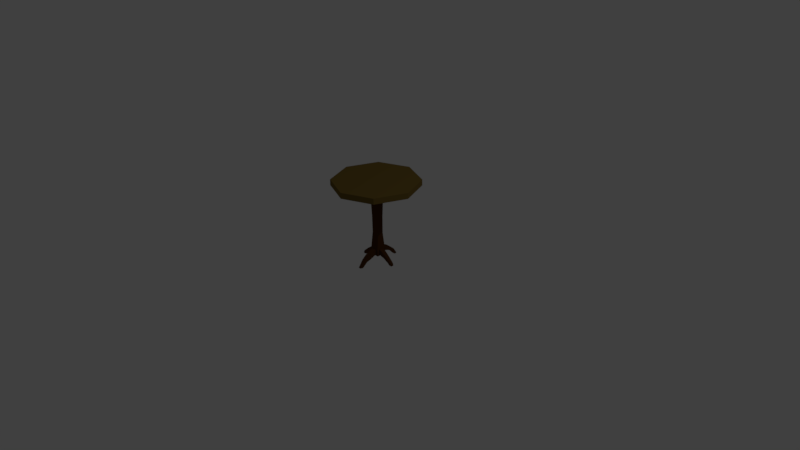 # Source: table_2.blend  (saved by Blender 2.77.0; exported with 4.5.12 LTS)
import bpy
from mathutils import Matrix  # noqa: F401  (used for matrix-valued properties, if any)

bpy.ops.wm.read_factory_settings(use_empty=True)
scene = bpy.context.scene
scene.name = 'Scene'

# ---- collections
col_collection_1 = bpy.data.collections.new('Collection 1'); scene.collection.children.link(col_collection_1)

# ---- materials (node trees are filled in below, after node groups)
mat_roundtable = bpy.data.materials.new('roundTable')
mat_roundtable.alpha_threshold = 0.0
mat_roundtable.diffuse_color = (0.1758, 0.06039, 0.01751, 1.0)
mat_roundtable.roughness = 0.5
mat_roundtable2 = bpy.data.materials.new('roundTable2')
mat_roundtable2.alpha_threshold = 0.0
mat_roundtable2.diffuse_color = (0.07619, 0.02843, 0.005182, 1.0)
mat_roundtable2.roughness = 0.5

# ---- material node trees
mat_roundtable.use_nodes = True; mat_roundtable.node_tree.nodes.clear()
_N = mat_roundtable.node_tree.nodes; _L = mat_roundtable.node_tree.links
n0 = _N.new('ShaderNodeOutputMaterial'); n0.name = 'Material Output'; n0.location = (300, 300)
n1 = _N.new('ShaderNodeBsdfDiffuse'); n1.name = 'Diffuse BSDF'; n1.location = (10, 300)
n1.inputs[0].default_value = (0.1758, 0.1154, 0.02622, 1.0)
_L.new(n1.outputs[0], n0.inputs[0])
n0.is_active_output = True
mat_roundtable2.use_nodes = True; mat_roundtable2.node_tree.nodes.clear()
_N = mat_roundtable2.node_tree.nodes; _L = mat_roundtable2.node_tree.links
n0 = _N.new('ShaderNodeOutputMaterial'); n0.name = 'Material Output'; n0.location = (300, 300)
n1 = _N.new('ShaderNodeBsdfDiffuse'); n1.name = 'Diffuse BSDF'; n1.location = (10, 300)
n1.inputs[0].default_value = (0.07641, 0.02824, 0.005013, 1.0)
_L.new(n1.outputs[0], n0.inputs[0])
n0.is_active_output = True

# ---- world
world_world = bpy.data.worlds.new('World'); scene.world = world_world
world_world.color = (0.05088, 0.05088, 0.05088)
world_world.use_sun_shadow = False
world_world.sun_shadow_jitter_overblur = 0.0
world_world.cycles.sampling_method = 'MANUAL'

# ---- cameras
cam_camera = bpy.data.cameras.new('Camera')
cam_camera.clip_end = 100.0
cam_camera.lens = 35.0
cam_camera.sensor_width = 32.0
cam_camera.sensor_height = 18.0
cam_camera.ortho_scale = 7.314
cam_camera.dof.focus_distance = 0.0

# ---- lights
light_lamp = bpy.data.lights.new('Lamp', 'POINT')
light_lamp.transmission_factor = 0.0
light_lamp.cutoff_distance = 30.0
light_lamp.energy = 100.0
light_lamp.shadow_buffer_clip_start = 1.001
light_lamp.shadow_soft_size = 0.1
light_lamp.shadow_maximum_resolution = 0.006
light_lamp.use_absolute_resolution = True

# ---- meshes
me_circle = bpy.data.meshes.new('Circle')
me_circle.from_pydata([(0.08913, -1.764, 0.08482), (0.08913, -0.05411, 0.08482), (0.08913, -1.764, -0.1302), (0.08913, -0.05411, -0.1302), (0.08913, -0.05411, -0.02269), (0.08913, -1.764, -0.02269), (0.08913, -1.723, -0.1302), (0.08913, -1.723, 0.08482), (0.08913, -1.723, -0.02269), (0.08913, -1.606, -0.1302), (0.08913, -1.606, 0.08482), (0.08913, -1.606, -0.02269), (0.03537, -0.05411, -0.1302), (0.03537, -1.764, 0.08482), (0.03537, -1.764, -0.1302), (0.03537, -0.05411, 0.08482), (0.03537, -0.05411, -0.02269), (0.03537, -1.764, -0.02269), (0.03537, -1.723, 0.08482), (0.03537, -1.723, -0.1302), (0.03537, -1.606, -0.1302), (0.03537, -1.606, 0.08482), (0.08913, -0.05411, 0.03106), (0.08913, -1.764, 0.03106), (0.08913, -1.723, 0.03106), (0.08913, -1.606, 0.03106), (0.03537, -1.764, 0.03106), (0.03537, -0.05411, 0.03106), (0.08913, -1.764, -0.07645), (0.08913, -0.05411, -0.07645), (0.08913, -1.723, -0.07645), (0.08913, -1.606, -0.07645), (0.03537, -0.05411, -0.07645), (0.03537, -1.764, -0.07645), (0.1435, -1.753, -0.01776), (0.1619, -1.637, -0.02046), (0.1435, -1.751, 0.03598), (0.1619, -1.635, 0.03328), (0.1435, -1.754, -0.0715), (0.1619, -1.638, -0.0742), (0.2087, -1.781, -0.02152), (0.2657, -1.707, -0.02037), (0.2072, -1.78, 0.02141), (0.2642, -1.706, 0.02256), (0.2102, -1.781, -0.06446), (0.2672, -1.707, -0.06331), (0.3457, -1.873, -0.02542), (0.4088, -1.829, -0.02525), (0.344, -1.87, 0.009556), (0.4071, -1.827, 0.009724), (0.3475, -1.875, -0.06039), (0.4106, -1.832, -0.06022), (0.3635, -1.895, -0.02763), (0.4368, -1.873, -0.02662), (0.3625, -1.894, 0.007425), (0.4358, -1.872, 0.008429), (0.3644, -1.897, -0.06268), (0.4377, -1.875, -0.06168), (0.376, -1.914, -0.02953), (0.4423, -1.914, -0.02676), (0.3747, -1.913, 0.0008472), (0.441, -1.914, 0.003627), (0.3773, -1.915, -0.05992), (0.4436, -1.915, -0.05714), (0.07695, -0.8301, -0.09367), (0.07695, -0.8301, 0.04829), (0.07695, -0.8301, -0.02269), (0.04146, -0.8301, 0.04829), (0.04146, -0.8301, -0.09367), (0.07695, -0.8301, 0.0128), (0.07695, -0.8301, -0.05818), (0.07501, -1.224, -0.08984), (0.07501, -1.224, 0.04446), (0.07501, -1.224, -0.02269), (0.04143, -1.224, 0.04446), (0.04143, -1.224, -0.08984), (0.07501, -1.224, 0.01088), (0.07501, -1.224, -0.05627), (0.03339, -1.725, -0.1987), (0.03418, -1.619, -0.2339), (0.0406, -1.754, -0.2881), (0.04154, -1.674, -0.3311), (0.04057, -1.822, -0.3934), (0.04092, -1.769, -0.4426), (0.03711, -1.924, -0.4838), (0.03869, -1.914, -0.5357), (0.04343, -1.754, 0.1713), (0.03762, -1.64, 0.2007), (0.04291, -1.787, 0.2539), (0.03679, -1.702, 0.3083), (0.03601, -1.826, 0.3614), (0.03197, -1.777, 0.4062), (0.0184, -1.938, 0.467), (0.01777, -1.928, 0.5325), (-0.1223, -1.764, 0.08482), (-0.1223, -0.05411, 0.08482), (-0.1223, -1.764, -0.1302), (-0.1223, -0.05411, -0.1302), (-0.1223, -0.05411, -0.02269), (-0.1223, -1.764, -0.02269), (-0.1223, -1.723, -0.1302), (-0.1223, -1.723, 0.08482), (-0.1223, -1.723, -0.02269), (-0.1223, -1.606, -0.1302), (-0.1223, -1.606, 0.08482), (-0.1223, -1.606, -0.02269), (-0.06855, -0.05411, -0.1302), (-0.06855, -1.764, 0.08482), (-0.06855, -1.764, -0.1302), (-0.06855, -0.05411, 0.08482), (-0.06855, -0.05411, -0.02269), (-0.06855, -1.764, -0.02269), (-0.06855, -1.723, 0.08482), (-0.06855, -1.723, -0.1302), (-0.06855, -1.606, -0.1302), (-0.06855, -1.606, 0.08482), (-0.1223, -0.05411, 0.03106), (-0.1223, -1.764, 0.03106), (-0.1223, -1.723, 0.03106), (-0.1223, -1.606, 0.03106), (-0.06855, -1.764, 0.03106), (-0.06855, -0.05411, 0.03106), (-0.1223, -1.764, -0.07645), (-0.1223, -0.05411, -0.07645), (-0.1223, -1.723, -0.07645), (-0.1223, -1.606, -0.07645), (-0.06855, -0.05411, -0.07645), (-0.06855, -1.764, -0.07645), (-0.1767, -1.753, -0.01776), (-0.1951, -1.637, -0.02046), (-0.1767, -1.751, 0.03598), (-0.1951, -1.635, 0.03328), (-0.1767, -1.754, -0.0715), (-0.1951, -1.638, -0.0742), (-0.2419, -1.781, -0.02152), (-0.2989, -1.707, -0.02037), (-0.2404, -1.78, 0.02141), (-0.2974, -1.706, 0.02256), (-0.2434, -1.781, -0.06446), (-0.3004, -1.707, -0.06331), (-0.3789, -1.873, -0.02542), (-0.442, -1.829, -0.02525), (-0.3772, -1.87, 0.009556), (-0.4402, -1.827, 0.009724), (-0.3807, -1.875, -0.06039), (-0.4438, -1.832, -0.06022), (-0.3966, -1.895, -0.02763), (-0.47, -1.873, -0.02662), (-0.3957, -1.894, 0.007425), (-0.469, -1.872, 0.008429), (-0.3976, -1.897, -0.06268), (-0.4709, -1.875, -0.06168), (-0.4092, -1.914, -0.02953), (-0.4755, -1.914, -0.02676), (-0.4079, -1.913, 0.0008472), (-0.4742, -1.914, 0.003627), (-0.4104, -1.915, -0.05992), (-0.4767, -1.915, -0.05714), (-0.1101, -0.8301, -0.09367), (-0.1101, -0.8301, 0.04829), (-0.1101, -0.8301, -0.02269), (-0.07464, -0.8301, 0.04829), (-0.07464, -0.8301, -0.09367), (-0.1101, -0.8301, 0.0128), (-0.1101, -0.8301, -0.05818), (-0.1082, -1.224, -0.08984), (-0.1082, -1.224, 0.04446), (-0.1082, -1.224, -0.02269), (-0.07461, -1.224, 0.04446), (-0.07461, -1.224, -0.08984), (-0.1082, -1.224, 0.01088), (-0.1082, -1.224, -0.05627), (-0.01659, -0.05411, -0.1302), (-0.01659, -1.764, -0.1302), (-0.01659, -0.05411, 0.08482), (-0.01659, -1.764, 0.08482), (-0.01659, -0.05411, -0.02269), (-0.01659, -1.764, -0.02269), (-0.01659, -1.723, 0.08482), (-0.01659, -1.723, -0.1302), (-0.01659, -1.606, 0.08482), (-0.01659, -1.606, -0.1302), (-0.01659, -0.05411, 0.03106), (-0.01659, -1.764, 0.03106), (-0.01659, -0.05411, -0.07645), (-0.01659, -1.764, -0.07645), (-0.01659, -0.8301, 0.04829), (-0.01659, -0.8301, -0.09367), (-0.01659, -1.224, 0.04446), (-0.01659, -1.224, -0.08984), (-0.06657, -1.725, -0.1987), (-0.06736, -1.619, -0.2339), (-0.01659, -1.726, -0.2033), (-0.01659, -1.62, -0.2384), (-0.07378, -1.754, -0.2881), (-0.07472, -1.674, -0.3311), (-0.01659, -1.756, -0.2933), (-0.01659, -1.676, -0.3364), (-0.07375, -1.822, -0.3934), (-0.0741, -1.769, -0.4426), (-0.01659, -1.825, -0.3971), (-0.01659, -1.772, -0.4463), (-0.07029, -1.924, -0.4838), (-0.07187, -1.914, -0.5357), (-0.01659, -1.931, -0.488), (-0.01659, -1.921, -0.5399), (-0.07661, -1.754, 0.1713), (-0.0708, -1.64, 0.2007), (-0.01659, -1.757, 0.1722), (-0.01659, -1.643, 0.2016), (-0.07609, -1.787, 0.2539), (-0.06996, -1.702, 0.3083), (-0.01659, -1.791, 0.2542), (-0.01659, -1.706, 0.3085), (-0.06919, -1.826, 0.3614), (-0.06515, -1.777, 0.4062), (-0.01659, -1.829, 0.3613), (-0.01659, -1.78, 0.4061), (-0.05158, -1.938, 0.467), (-0.05095, -1.928, 0.5325), (-0.01659, -1.944, 0.4671), (-0.01659, -1.935, 0.5325), (1.0, 0.06823, 4.073e-08), (1.0, -0.06823, 4.669e-08), (0.7071, 0.06823, -0.7071), (0.7071, -0.06823, -0.7071), (0.0, 0.06823, -1.0), (0.0, -0.06823, -1.0), (0.7071, -0.06823, 0.7071), (0.7071, 0.06823, 0.7071), (-8.742e-08, -0.06823, 1.0), (-8.742e-08, 0.06823, 1.0), (-0.7071, -0.06823, 0.7071), (-0.7071, 0.06823, 0.7071), (-1.0, -0.06823, -8.942e-09), (-1.0, 0.06823, -1.491e-08), (-0.7071, -0.06823, -0.7071), (-0.7071, 0.06823, -0.7071)], [], [(19, 6, 2, 14), (24, 7, 0, 23), (33, 14, 2, 28), (32, 12, 172, 184), (18, 178, 175, 13), (27, 16, 176, 182), (26, 17, 5, 23), (30, 8, 5, 28), (24, 8, 34, 36), (18, 21, 87, 86), (25, 10, 7, 24), (20, 9, 6, 19), (75, 71, 9, 20), (76, 72, 10, 25), (74, 188, 180, 21), (77, 73, 11, 31), (72, 74, 21, 10), (189, 75, 20, 181), (10, 21, 18, 7), (183, 177, 17, 26), (22, 4, 16, 27), (7, 18, 13, 0), (29, 3, 12, 32), (185, 173, 14, 33), (179, 19, 14, 173), (1, 22, 27, 15), (175, 183, 26, 13), (73, 76, 25, 11), (30, 31, 39, 38), (13, 26, 23, 0), (15, 27, 182, 174), (8, 24, 23, 5), (177, 185, 33, 17), (4, 29, 32, 16), (71, 77, 31, 9), (9, 31, 30, 6), (6, 30, 28, 2), (16, 32, 184, 176), (17, 33, 28, 5), (37, 36, 42, 43), (39, 35, 41, 45), (25, 24, 36, 37), (31, 11, 35, 39), (11, 25, 37, 35), (8, 30, 38, 34), (40, 44, 50, 46), (44, 45, 51, 50), (36, 34, 40, 42), (38, 39, 45, 44), (34, 38, 44, 40), (35, 37, 43, 41), (49, 48, 54, 55), (51, 47, 53, 57), (41, 43, 49, 47), (45, 41, 47, 51), (43, 42, 48, 49), (42, 40, 46, 48), (52, 56, 62, 58), (56, 57, 63, 62), (48, 46, 52, 54), (50, 51, 57, 56), (46, 50, 56, 52), (47, 49, 55, 53), (63, 59, 58, 62), (59, 61, 60, 58), (53, 55, 61, 59), (57, 53, 59, 63), (55, 54, 60, 61), (54, 52, 58, 60), (3, 29, 70, 64), (4, 22, 69, 66), (172, 12, 68, 187), (1, 15, 67, 65), (29, 4, 66, 70), (15, 174, 186, 67), (22, 1, 65, 69), (12, 3, 64, 68), (64, 70, 77, 71), (66, 69, 76, 73), (187, 68, 75, 189), (65, 67, 74, 72), (70, 66, 73, 77), (67, 186, 188, 74), (69, 65, 72, 76), (68, 64, 71, 75), (181, 20, 79, 193), (79, 78, 80, 81), (19, 179, 192, 78), (20, 19, 78, 79), (81, 80, 82, 83), (78, 192, 196, 80), (193, 79, 81, 197), (83, 82, 84, 85), (80, 196, 200, 82), (197, 81, 83, 201), (204, 205, 85, 84), (82, 200, 204, 84), (201, 83, 85, 205), (86, 87, 89, 88), (21, 180, 209, 87), (178, 18, 86, 208), (88, 89, 91, 90), (208, 86, 88, 212), (87, 209, 213, 89), (91, 217, 221, 93), (212, 88, 90, 216), (89, 213, 217, 91), (93, 221, 220, 92), (90, 91, 93, 92), (216, 90, 92, 220), (113, 108, 96, 100), (118, 117, 94, 101), (127, 122, 96, 108), (126, 184, 172, 106), (112, 107, 175, 178), (121, 182, 176, 110), (120, 117, 99, 111), (124, 122, 99, 102), (118, 130, 128, 102), (112, 206, 207, 115), (119, 118, 101, 104), (114, 113, 100, 103), (169, 114, 103, 165), (170, 119, 104, 166), (168, 115, 180, 188), (171, 125, 105, 167), (166, 104, 115, 168), (189, 181, 114, 169), (104, 101, 112, 115), (183, 120, 111, 177), (116, 121, 110, 98), (101, 94, 107, 112), (123, 126, 106, 97), (185, 127, 108, 173), (179, 173, 108, 113), (95, 109, 121, 116), (175, 107, 120, 183), (167, 105, 119, 170), (124, 132, 133, 125), (107, 94, 117, 120), (109, 174, 182, 121), (102, 99, 117, 118), (177, 111, 127, 185), (98, 110, 126, 123), (165, 103, 125, 171), (103, 100, 124, 125), (100, 96, 122, 124), (110, 176, 184, 126), (111, 99, 122, 127), (131, 137, 136, 130), (133, 139, 135, 129), (119, 131, 130, 118), (125, 133, 129, 105), (105, 129, 131, 119), (102, 128, 132, 124), (134, 140, 144, 138), (138, 144, 145, 139), (130, 136, 134, 128), (132, 138, 139, 133), (128, 134, 138, 132), (129, 135, 137, 131), (143, 149, 148, 142), (145, 151, 147, 141), (135, 141, 143, 137), (139, 145, 141, 135), (137, 143, 142, 136), (136, 142, 140, 134), (146, 152, 156, 150), (150, 156, 157, 151), (142, 148, 146, 140), (144, 150, 151, 145), (140, 146, 150, 144), (141, 147, 149, 143), (157, 156, 152, 153), (153, 152, 154, 155), (147, 153, 155, 149), (151, 157, 153, 147), (149, 155, 154, 148), (148, 154, 152, 146), (97, 158, 164, 123), (98, 160, 163, 116), (172, 187, 162, 106), (95, 159, 161, 109), (123, 164, 160, 98), (109, 161, 186, 174), (116, 163, 159, 95), (106, 162, 158, 97), (158, 165, 171, 164), (160, 167, 170, 163), (187, 189, 169, 162), (159, 166, 168, 161), (164, 171, 167, 160), (161, 168, 188, 186), (163, 170, 166, 159), (162, 169, 165, 158), (181, 193, 191, 114), (191, 195, 194, 190), (113, 190, 192, 179), (114, 191, 190, 113), (195, 199, 198, 194), (190, 194, 196, 192), (193, 197, 195, 191), (199, 203, 202, 198), (194, 198, 200, 196), (197, 201, 199, 195), (204, 202, 203, 205), (198, 202, 204, 200), (201, 205, 203, 199), (206, 210, 211, 207), (115, 207, 209, 180), (178, 208, 206, 112), (210, 214, 215, 211), (208, 212, 210, 206), (207, 211, 213, 209), (215, 219, 221, 217), (212, 216, 214, 210), (211, 215, 217, 213), (219, 218, 220, 221), (214, 218, 219, 215), (216, 220, 218, 214), (227, 226, 224, 225), (225, 224, 222, 223), (223, 222, 229, 228), (228, 229, 231, 230), (230, 231, 233, 232), (232, 233, 235, 234), (224, 226, 237, 235, 233, 231, 229, 222), (234, 235, 237, 236), (236, 237, 226, 227), (227, 225, 223, 228, 230, 232, 234, 236)])
me_circle.polygons.foreach_set('material_index', [1, 1, 1, 1, 1, 1, 1, 1, 1, 1, 1, 1, 1, 1, 1, 1, 1, 1, 1, 1, 1, 1, 1, 1, 1, 1, 1, 1, 1, 1, 1, 1, 1, 1, 1, 1, 1, 1, 1, 1, 1, 1, 1, 1, 1, 1, 1, 1, 1, 1, 1, 1, 1, 1, 1, 1, 1, 1, 1, 1, 1, 1, 1, 1, 1, 1, 1, 1, 1, 1, 1, 1, 1, 1, 1, 1, 1, 1, 1, 1, 1, 1, 1, 1, 1, 1, 1, 1, 1, 1, 1, 1, 1, 1, 1, 1, 1, 1, 1, 1, 1, 1, 1, 1, 1, 1, 1, 1, 1, 1, 1, 1, 1, 1, 1, 1, 1, 1, 1, 1, 1, 1, 1, 1, 1, 1, 1, 1, 1, 1, 1, 1, 1, 1, 1, 1, 1, 1, 1, 1, 1, 1, 1, 1, 1, 1, 1, 1, 1, 1, 1, 1, 1, 1, 1, 1, 1, 1, 1, 1, 1, 1, 1, 1, 1, 1, 1, 1, 1, 1, 1, 1, 1, 1, 1, 1, 1, 1, 1, 1, 1, 1, 1, 1, 1, 1, 1, 1, 1, 1, 1, 1, 1, 1, 1, 1, 1, 1, 1, 1, 1, 1, 1, 1, 1, 1, 1, 1, 1, 1, 1, 1, 1, 1, 1, 1, 1, 1, 1, 1, 0, 0, 0, 0, 0, 0, 0, 0, 0, 0])
me_circle.materials.append(mat_roundtable)
me_circle.materials.append(mat_roundtable2)
me_circle.use_remesh_preserve_volume = False
me_circle.use_remesh_preserve_attributes = False
me_circle.use_mirror_vertex_groups = False
me_circle.update()

# ---- objects
ob_circle = bpy.data.objects.new('Circle', me_circle)
ob_lamp = bpy.data.objects.new('Lamp', light_lamp)
ob_camera = bpy.data.objects.new('Camera', cam_camera)

# ---- transforms, parenting, visibility, modifiers, constraints
ob_circle.location = (0.1104, -0.02494, 1.048)
ob_circle.rotation_euler = (1.571, 0.0, 0.0)
ob_circle.scale = (0.5638, 0.5638, 0.5638)
ob_circle.lineart.crease_threshold = 0.0
ob_lamp.location = (4.076, 1.005, 5.904)
ob_lamp.rotation_euler = (0.6503, 0.05522, 1.866)
ob_lamp.lock_rotations_4d = False
ob_lamp.empty_display_type = 'ARROWS'
ob_lamp.color = (0.0, 0.0, 0.0, 0.0)
ob_lamp.lineart.crease_threshold = 0.0
ob_camera.location = (7.481, -6.508, 5.344)
ob_camera.rotation_euler = (1.109, 0.01082, 0.8149)
ob_camera.lock_rotations_4d = False
ob_camera.empty_display_type = 'ARROWS'
ob_camera.color = (0.0, 0.0, 0.0, 0.0)
ob_camera.display_type = 'WIRE'
ob_camera.lineart.crease_threshold = 0.0

# ---- collection membership
col_collection_1.objects.link(ob_circle)
col_collection_1.objects.link(ob_lamp)
col_collection_1.objects.link(ob_camera)

# ---- scene / render settings (as saved in the file)
scene.camera = ob_camera
scene.frame_start = 1; scene.frame_end = 250; scene.frame_set(1)
scene.render.engine = 'CYCLES'
scene.render.resolution_percentage = 50
scene.render.dither_intensity = 0.0
scene.cycles.use_denoising = False
scene.cycles.samples = 128
scene.cycles.sampling_pattern = 'TABULATED_SOBOL'
scene.cycles.light_sampling_threshold = 0.0
scene.cycles.use_adaptive_sampling = False
scene.cycles.use_light_tree = False
scene.cycles.blur_glossy = 0.0
scene.cycles.sample_clamp_indirect = 0.0
scene.view_settings.view_transform = 'Standard'
bpy.context.view_layer.update()
